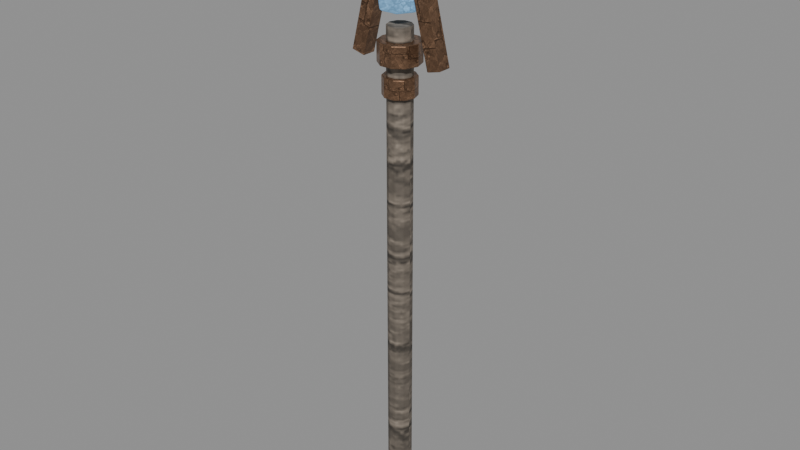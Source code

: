 # Source: Magenheim_Staff_Storm_Simple.blend  (saved by Blender 5.0.118; exported with 4.5.12 LTS)
import bpy
from mathutils import Matrix  # noqa: F401  (used for matrix-valued properties, if any)

bpy.ops.wm.read_factory_settings(use_empty=True)
scene = bpy.context.scene
scene.name = 'Scene'

# ---- images (referenced by path relative to the original .blend; pixels are not part of the script)
import os
ASSET_DIR = os.environ.get("B2B_ASSET_DIR", "")  # directory of the original .blend (textures are referenced by path, not embedded)
HERE = os.path.dirname(os.path.abspath(__file__))  # packed textures are extracted next to this script under _unpacked/

def load_image(name, relpath, width, height, colorspace="sRGB"):
    """Load a texture the original file referenced (path relative to the .blend, or extracted next to this script)."""
    p = next((c for c in (os.path.join(HERE, relpath), os.path.join(ASSET_DIR, relpath)) if relpath and os.path.exists(c)), "")
    if p:
        img = bpy.data.images.load(p, check_existing=True)
        img.name = name
    else:  # same state as the original file: an image datablock whose file is absent (Cycles renders it pink)
        img = bpy.data.images.new(name, width, height)
        img.source = "FILE"
        img.filepath = "//" + (relpath or name)
    img.colorspace_settings.name = colorspace
    return img
img_magenheim_authored_surface_timber_authored = load_image('magenheim.authored.surface-timber-authored', '_unpacked/314c264650bdb250.a86de749.png', 256, 256, 'sRGB')
img_magenheim_authored_surface_metal_authored = load_image('magenheim.authored.surface-metal-authored', '_unpacked/3ec9f1aadc9e0ff6.6ab68a77.png', 256, 256, 'sRGB')
img_magenheim_authored_surface_crystal_authored = load_image('magenheim.authored.surface-crystal-authored', '_unpacked/80ac902f7173c916.4a72d2ec.png', 256, 256, 'sRGB')

# ---- materials (node trees are filled in below, after node groups)
mat_magenheim_storm_staff_ash_wood = bpy.data.materials.new('magenheim.storm-staff.ash-wood')
mat_magenheim_storm_staff_ash_wood.use_backface_culling = True
mat_magenheim_storm_staff_copper_metal = bpy.data.materials.new('magenheim.storm-staff.copper-metal')
mat_magenheim_storm_staff_copper_metal.use_backface_culling = True
mat_magenheim_storm_staff_storm_crystal = bpy.data.materials.new('magenheim.storm-staff.storm-crystal')
mat_magenheim_storm_staff_storm_crystal.use_backface_culling = True

# ---- material node trees
mat_magenheim_storm_staff_ash_wood.use_nodes = True; mat_magenheim_storm_staff_ash_wood.node_tree.nodes.clear()
_N = mat_magenheim_storm_staff_ash_wood.node_tree.nodes; _L = mat_magenheim_storm_staff_ash_wood.node_tree.links
n0 = _N.new('ShaderNodeBsdfPrincipled'); n0.name = 'Principled BSDF'; n0.location = (-200, 100)
n0.inputs[2].default_value = 0.78
n0.inputs[27].default_value = (0.0, 0.0, 0.0, 1.0)
n0.inputs[28].default_value = 1.0
n1 = _N.new('ShaderNodeOutputMaterial'); n1.name = 'Material Output'; n1.location = (200, 100)
n2 = _N.new('ShaderNodeTexImage'); n2.name = 'Image Texture'; n2.location = (0, 0)
n2.image = img_magenheim_authored_surface_timber_authored
n3 = _N.new('ShaderNodeMixRGB'); n3.name = 'Mix (Legacy)'; n3.location = (0, 0)
n3.blend_type = 'MULTIPLY'
n3.inputs[0].default_value = 1.0
n3.inputs[2].default_value = (0.3, 0.25, 0.2, 1.0)
_L.new(n0.outputs[0], n1.inputs[0])
_L.new(n2.outputs[0], n3.inputs[1])
_L.new(n3.outputs[0], n0.inputs[0])
n1.is_active_output = True
mat_magenheim_storm_staff_copper_metal.use_nodes = True; mat_magenheim_storm_staff_copper_metal.node_tree.nodes.clear()
_N = mat_magenheim_storm_staff_copper_metal.node_tree.nodes; _L = mat_magenheim_storm_staff_copper_metal.node_tree.links
n0 = _N.new('ShaderNodeBsdfPrincipled'); n0.name = 'Principled BSDF'; n0.location = (-200, 100)
n0.inputs[1].default_value = 0.72
n0.inputs[2].default_value = 0.34
n0.inputs[27].default_value = (0.0, 0.0, 0.0, 1.0)
n0.inputs[28].default_value = 1.0
n1 = _N.new('ShaderNodeOutputMaterial'); n1.name = 'Material Output'; n1.location = (200, 100)
n2 = _N.new('ShaderNodeTexImage'); n2.name = 'Image Texture'; n2.location = (0, 0)
n2.image = img_magenheim_authored_surface_metal_authored
n3 = _N.new('ShaderNodeMixRGB'); n3.name = 'Mix (Legacy)'; n3.location = (0, 0)
n3.blend_type = 'MULTIPLY'
n3.inputs[0].default_value = 1.0
n3.inputs[2].default_value = (0.55, 0.31, 0.18, 1.0)
_L.new(n0.outputs[0], n1.inputs[0])
_L.new(n2.outputs[0], n3.inputs[1])
_L.new(n3.outputs[0], n0.inputs[0])
n1.is_active_output = True
mat_magenheim_storm_staff_storm_crystal.use_nodes = True; mat_magenheim_storm_staff_storm_crystal.node_tree.nodes.clear()
_N = mat_magenheim_storm_staff_storm_crystal.node_tree.nodes; _L = mat_magenheim_storm_staff_storm_crystal.node_tree.links
n0 = _N.new('ShaderNodeBsdfPrincipled'); n0.name = 'Principled BSDF'; n0.location = (-200, 100)
n0.inputs[1].default_value = 0.02
n0.inputs[2].default_value = 0.22
n0.inputs[27].default_value = (0.14, 0.31, 0.5, 1.0)
n0.inputs[28].default_value = 0.65
n1 = _N.new('ShaderNodeOutputMaterial'); n1.name = 'Material Output'; n1.location = (200, 100)
n2 = _N.new('ShaderNodeTexImage'); n2.name = 'Image Texture'; n2.location = (0, 0)
n2.image = img_magenheim_authored_surface_crystal_authored
n3 = _N.new('ShaderNodeMixRGB'); n3.name = 'Mix (Legacy)'; n3.location = (0, 0)
n3.blend_type = 'MULTIPLY'
n3.inputs[0].default_value = 1.0
n3.inputs[2].default_value = (0.28, 0.62, 1.0, 1.0)
_L.new(n0.outputs[0], n1.inputs[0])
_L.new(n2.outputs[0], n3.inputs[1])
_L.new(n3.outputs[0], n0.inputs[0])
n1.is_active_output = True

# ---- meshes
me_shaft = bpy.data.meshes.new('shaft')
me_shaft.from_pydata([(0.036, -1.863e-09, -0.74), (0.02912, -0.02116, -0.74), (0.01112, -0.03424, -0.74), (-0.01112, -0.03424, -0.74), (-0.02912, -0.02116, -0.74), (-0.036, 1.285e-09, -0.74), (-0.02912, 0.02116, -0.74), (-0.01112, 0.03424, -0.74), (0.01112, 0.03424, -0.74), (0.02912, 0.02116, -0.74), (0.036, -1.863e-09, 0.74), (0.02912, -0.02116, 0.74), (0.01112, -0.03424, 0.74), (-0.01112, -0.03424, 0.74), (-0.02912, -0.02116, 0.74), (-0.036, 1.285e-09, 0.74), (-0.02912, 0.02116, 0.74), (-0.01112, 0.03424, 0.74), (0.01112, 0.03424, 0.74), (0.02912, 0.02116, 0.74), (0.0, -1.863e-09, -0.74), (0.0, -1.863e-09, 0.74)], [], [(0, 10, 1), (1, 10, 11), (20, 0, 1), (21, 11, 10), (1, 11, 2), (2, 11, 12), (20, 1, 2), (21, 12, 11), (2, 12, 3), (3, 12, 13), (20, 2, 3), (21, 13, 12), (3, 13, 4), (4, 13, 14), (20, 3, 4), (21, 14, 13), (4, 14, 5), (5, 14, 15), (20, 4, 5), (21, 15, 14), (5, 15, 6), (6, 15, 16), (20, 5, 6), (21, 16, 15), (6, 16, 7), (7, 16, 17), (20, 6, 7), (21, 17, 16), (7, 17, 8), (8, 17, 18), (20, 7, 8), (21, 18, 17), (8, 18, 9), (9, 18, 19), (20, 8, 9), (21, 19, 18), (9, 19, 0), (0, 19, 10), (20, 9, 0), (21, 10, 19)])
_uv = me_shaft.uv_layers.new(name='UVMap')
_uv.uv.foreach_set('vector', [0.002045, 0.998, 0.002045, 0.002045, 0.01416, 0.998, 0.01416, 0.998, 0.002045, 0.002045, 0.01416, 0.002045, 0.174, 0.07881, 0.151, 0.07132, 0.1598, 0.05921, 0.174, 0.02627, 0.1882, 0.006672, 0.197, 0.01878, 0.01416, 0.998, 0.01416, 0.002045, 0.02913, 0.998, 0.02913, 0.998, 0.01416, 0.002045, 0.02913, 0.002045, 0.174, 0.07881, 0.1598, 0.05921, 0.174, 0.05459, 0.174, 0.02627, 0.174, 0.002045, 0.1882, 0.006672, 0.02913, 0.998, 0.02913, 0.002045, 0.04124, 0.998, 0.04124, 0.998, 0.02913, 0.002045, 0.04124, 0.002045, 0.174, 0.07881, 0.174, 0.05459, 0.1882, 0.05921, 0.174, 0.02627, 0.1598, 0.006672, 0.174, 0.002045, 0.04533, 0.998, 0.04533, 0.002045, 0.05744, 0.998, 0.05744, 0.998, 0.04533, 0.002045, 0.05744, 0.002045, 0.174, 0.07881, 0.1882, 0.05921, 0.197, 0.07132, 0.174, 0.02627, 0.151, 0.01878, 0.1598, 0.006672, 0.05744, 0.998, 0.05744, 0.002045, 0.07242, 0.998, 0.07242, 0.998, 0.05744, 0.002045, 0.07242, 0.002045, 0.174, 0.07881, 0.197, 0.07132, 0.197, 0.0863, 0.174, 0.02627, 0.151, 0.03376, 0.151, 0.01878, 0.07242, 0.998, 0.07242, 0.002045, 0.08453, 0.998, 0.08453, 0.998, 0.07242, 0.002045, 0.08453, 0.002045, 0.174, 0.07881, 0.197, 0.0863, 0.1882, 0.09841, 0.174, 0.02627, 0.1598, 0.04587, 0.151, 0.03376, 0.08862, 0.998, 0.08862, 0.002045, 0.1036, 0.998, 0.1036, 0.998, 0.08862, 0.002045, 0.1036, 0.002045, 0.174, 0.07881, 0.1882, 0.09841, 0.174, 0.103, 0.174, 0.02627, 0.174, 0.05049, 0.1598, 0.04587, 0.1036, 0.998, 0.1036, 0.002045, 0.1157, 0.998, 0.1157, 0.998, 0.1036, 0.002045, 0.1157, 0.002045, 0.174, 0.07881, 0.174, 0.103, 0.1598, 0.09841, 0.174, 0.02627, 0.1882, 0.04587, 0.174, 0.05049, 0.1198, 0.998, 0.1198, 0.002045, 0.1319, 0.998, 0.1319, 0.998, 0.1198, 0.002045, 0.1319, 0.002045, 0.174, 0.07881, 0.1598, 0.09841, 0.151, 0.0863, 0.174, 0.02627, 0.197, 0.03376, 0.1882, 0.04587, 0.1319, 0.998, 0.1319, 0.002045, 0.1469, 0.998, 0.1469, 0.998, 0.1319, 0.002045, 0.1469, 0.002045, 0.174, 0.07881, 0.151, 0.0863, 0.151, 0.07132, 0.174, 0.02627, 0.197, 0.01878, 0.197, 0.03376])
me_shaft.materials.append(mat_magenheim_storm_staff_ash_wood)
me_shaft.update()
me_pommel = bpy.data.meshes.new('pommel')
me_pommel.from_pydata([(0.04968, -1.863e-09, -0.05), (0.04019, -0.0292, -0.05), (0.01535, -0.04725, -0.05), (-0.01535, -0.04725, -0.05), (-0.04019, -0.0292, -0.05), (-0.04968, 2.481e-09, -0.05), (-0.04019, 0.0292, -0.05), (-0.01535, 0.04725, -0.05), (0.01535, 0.04725, -0.05), (0.04019, 0.0292, -0.05), (0.04968, -1.863e-09, 0.05), (0.04019, -0.0292, 0.05), (0.01535, -0.04725, 0.05), (-0.01535, -0.04725, 0.05), (-0.04019, -0.0292, 0.05), (-0.04968, 2.481e-09, 0.05), (-0.04019, 0.0292, 0.05), (-0.01535, 0.04725, 0.05), (0.01535, 0.04725, 0.05), (0.04019, 0.0292, 0.05), (0.0, -1.863e-09, -0.05), (0.0, -1.863e-09, 0.05)], [], [(0, 10, 1), (1, 10, 11), (20, 0, 1), (21, 11, 10), (1, 11, 2), (2, 11, 12), (20, 1, 2), (21, 12, 11), (2, 12, 3), (3, 12, 13), (20, 2, 3), (21, 13, 12), (3, 13, 4), (4, 13, 14), (20, 3, 4), (21, 14, 13), (4, 14, 5), (5, 14, 15), (20, 4, 5), (21, 15, 14), (5, 15, 6), (6, 15, 16), (20, 5, 6), (21, 16, 15), (6, 16, 7), (7, 16, 17), (20, 6, 7), (21, 17, 16), (7, 17, 8), (8, 17, 18), (20, 7, 8), (21, 18, 17), (8, 18, 9), (9, 18, 19), (20, 8, 9), (21, 19, 18), (9, 19, 0), (0, 19, 10), (20, 9, 0), (21, 10, 19)])
_uv = me_pommel.uv_layers.new(name='UVMap')
_uv.uv.foreach_set('vector', [0.2986, 0.7201, 0.2986, 0.3658, 0.3866, 0.7201, 0.3866, 0.7201, 0.2986, 0.3658, 0.3866, 0.3658, 0.516, 0.1806, 0.3486, 0.235, 0.3486, 0.1262, 0.172, 0.1806, 0.3394, 0.235, 0.2754, 0.323, 0.3866, 0.7201, 0.3866, 0.3658, 0.4954, 0.7201, 0.4954, 0.7201, 0.3866, 0.3658, 0.4954, 0.3658, 0.516, 0.1806, 0.3486, 0.1262, 0.4125, 0.03823, 0.172, 0.1806, 0.3394, 0.1262, 0.3394, 0.235, 0.4954, 0.7201, 0.4954, 0.3658, 0.5834, 0.7201, 0.5834, 0.7201, 0.4954, 0.3658, 0.5834, 0.3658, 0.516, 0.1806, 0.4125, 0.03823, 0.516, 0.004624, 0.172, 0.1806, 0.2754, 0.03823, 0.3394, 0.1262, 0.004624, 0.7201, 0.004624, 0.3658, 0.09262, 0.7201, 0.09262, 0.7201, 0.004624, 0.3658, 0.09262, 0.3658, 0.516, 0.1806, 0.516, 0.004624, 0.6194, 0.03823, 0.172, 0.1806, 0.172, 0.004624, 0.2754, 0.03823, 0.09262, 0.7201, 0.09262, 0.3658, 0.2014, 0.7201, 0.2014, 0.7201, 0.09262, 0.3658, 0.2014, 0.3658, 0.516, 0.1806, 0.6194, 0.03823, 0.6834, 0.1262, 0.172, 0.1806, 0.06855, 0.03823, 0.172, 0.004624, 0.2014, 0.7201, 0.2014, 0.3658, 0.2894, 0.7201, 0.2894, 0.7201, 0.2014, 0.3658, 0.2894, 0.3658, 0.516, 0.1806, 0.6834, 0.1262, 0.6834, 0.235, 0.172, 0.1806, 0.004624, 0.1262, 0.06855, 0.03823, 0.7986, 0.7201, 0.7986, 0.3658, 0.9074, 0.7201, 0.9074, 0.7201, 0.7986, 0.3658, 0.9074, 0.3658, 0.516, 0.1806, 0.6834, 0.235, 0.6194, 0.323, 0.172, 0.1806, 0.004624, 0.235, 0.004624, 0.1262, 0.9074, 0.7201, 0.9074, 0.3658, 0.9954, 0.7201, 0.9954, 0.7201, 0.9074, 0.3658, 0.9954, 0.3658, 0.516, 0.1806, 0.6194, 0.323, 0.516, 0.3566, 0.172, 0.1806, 0.06855, 0.323, 0.004624, 0.235, 0.5926, 0.7201, 0.5926, 0.3658, 0.6806, 0.7201, 0.6806, 0.7201, 0.5926, 0.3658, 0.6806, 0.3658, 0.516, 0.1806, 0.516, 0.3566, 0.4125, 0.323, 0.172, 0.1806, 0.172, 0.3566, 0.06855, 0.323, 0.6806, 0.7201, 0.6806, 0.3658, 0.7894, 0.7201, 0.7894, 0.7201, 0.6806, 0.3658, 0.7894, 0.3658, 0.516, 0.1806, 0.4125, 0.323, 0.3486, 0.235, 0.172, 0.1806, 0.2754, 0.323, 0.172, 0.3566])
me_pommel.materials.append(mat_magenheim_storm_staff_copper_metal)
me_pommel.update()
me_neck = bpy.data.meshes.new('neck')
me_neck.from_pydata([(0.04824, -1.863e-09, -0.0275), (0.03903, -0.02835, -0.0275), (0.01491, -0.04588, -0.0275), (-0.01491, -0.04588, -0.0275), (-0.03903, -0.02835, -0.0275), (-0.04824, 2.355e-09, -0.0275), (-0.03903, 0.02835, -0.0275), (-0.01491, 0.04588, -0.0275), (0.01491, 0.04588, -0.0275), (0.03903, 0.02835, -0.0275), (0.04824, -1.863e-09, 0.0275), (0.03903, -0.02835, 0.0275), (0.01491, -0.04588, 0.0275), (-0.01491, -0.04588, 0.0275), (-0.03903, -0.02835, 0.0275), (-0.04824, 2.355e-09, 0.0275), (-0.03903, 0.02835, 0.0275), (-0.01491, 0.04588, 0.0275), (0.01491, 0.04588, 0.0275), (0.03903, 0.02835, 0.0275), (0.0, -1.863e-09, -0.0275), (0.0, -1.863e-09, 0.0275)], [], [(0, 10, 1), (1, 10, 11), (20, 0, 1), (21, 11, 10), (1, 11, 2), (2, 11, 12), (20, 1, 2), (21, 12, 11), (2, 12, 3), (3, 12, 13), (20, 2, 3), (21, 13, 12), (3, 13, 4), (4, 13, 14), (20, 3, 4), (21, 14, 13), (4, 14, 5), (5, 14, 15), (20, 4, 5), (21, 15, 14), (5, 15, 6), (6, 15, 16), (20, 5, 6), (21, 16, 15), (6, 16, 7), (7, 16, 17), (20, 6, 7), (21, 17, 16), (7, 17, 8), (8, 17, 18), (20, 7, 8), (21, 18, 17), (8, 18, 9), (9, 18, 19), (20, 8, 9), (21, 19, 18), (9, 19, 0), (0, 19, 10), (20, 9, 0), (21, 10, 19)])
_uv = me_neck.uv_layers.new(name='UVMap')
_uv.uv.foreach_set('vector', [0.5318, 0.5815, 0.2734, 0.5815, 0.5318, 0.4682, 0.5318, 0.4682, 0.2734, 0.5815, 0.2734, 0.4682, 0.6616, 0.2316, 0.4461, 0.3016, 0.4461, 0.1616, 0.2205, 0.2316, 0.436, 0.1616, 0.436, 0.3016, 0.2634, 0.8349, 0.005028, 0.8349, 0.2634, 0.7216, 0.2634, 0.7216, 0.005028, 0.8349, 0.005028, 0.7216, 0.6616, 0.2316, 0.4461, 0.1616, 0.5284, 0.0483, 0.2205, 0.2316, 0.3537, 0.0483, 0.436, 0.1616, 0.2634, 0.7216, 0.005028, 0.7216, 0.2634, 0.5815, 0.2634, 0.5815, 0.005028, 0.7216, 0.005028, 0.5815, 0.6616, 0.2316, 0.5284, 0.0483, 0.6616, 0.005028, 0.2205, 0.2316, 0.2205, 0.005028, 0.3537, 0.0483, 0.2634, 0.5815, 0.005028, 0.5815, 0.2634, 0.4682, 0.2634, 0.4682, 0.005028, 0.5815, 0.005028, 0.4682, 0.6616, 0.2316, 0.6616, 0.005028, 0.7947, 0.0483, 0.2205, 0.2316, 0.08734, 0.0483, 0.2205, 0.005028, 0.5418, 0.7266, 0.5418, 0.4682, 0.6818, 0.7266, 0.6818, 0.7266, 0.5418, 0.4682, 0.6818, 0.4682, 0.6616, 0.2316, 0.7947, 0.0483, 0.8771, 0.1616, 0.2205, 0.2316, 0.005028, 0.1616, 0.08734, 0.0483, 0.6818, 0.7266, 0.6818, 0.4682, 0.7951, 0.7266, 0.7951, 0.7266, 0.6818, 0.4682, 0.7951, 0.4682, 0.6616, 0.2316, 0.8771, 0.1616, 0.8771, 0.3016, 0.2205, 0.2316, 0.005028, 0.3016, 0.005028, 0.1616, 0.5418, 0.995, 0.5418, 0.7366, 0.6818, 0.995, 0.6818, 0.995, 0.5418, 0.7366, 0.6818, 0.7366, 0.6616, 0.2316, 0.8771, 0.3016, 0.7947, 0.4149, 0.2205, 0.2316, 0.08734, 0.4149, 0.005028, 0.3016, 0.6818, 0.995, 0.6818, 0.7366, 0.7951, 0.995, 0.7951, 0.995, 0.6818, 0.7366, 0.7951, 0.7366, 0.6616, 0.2316, 0.7947, 0.4149, 0.6616, 0.4582, 0.2205, 0.2316, 0.2205, 0.4582, 0.08734, 0.4149, 0.5318, 0.8349, 0.2734, 0.8349, 0.5318, 0.7216, 0.5318, 0.7216, 0.2734, 0.8349, 0.2734, 0.7216, 0.6616, 0.2316, 0.6616, 0.4582, 0.5284, 0.4149, 0.2205, 0.2316, 0.3537, 0.4149, 0.2205, 0.4582, 0.5318, 0.7216, 0.2734, 0.7216, 0.5318, 0.5815, 0.5318, 0.5815, 0.2734, 0.7216, 0.2734, 0.5815, 0.6616, 0.2316, 0.5284, 0.4149, 0.4461, 0.3016, 0.2205, 0.2316, 0.436, 0.3016, 0.3537, 0.4149])
me_neck.materials.append(mat_magenheim_storm_staff_copper_metal)
me_neck.update()
me_left_conductor = bpy.data.meshes.new('left-conductor')
me_left_conductor.from_pydata([(-0.06295, 0.02, -0.1698), (-0.02414, 0.02, -0.1795), (0.06295, 0.02, 0.1698), (0.02414, 0.02, 0.1795), (-0.06295, -0.02, -0.1698), (-0.02414, -0.02, -0.1795), (0.06295, -0.02, 0.1698), (0.02414, -0.02, 0.1795)], [], [(0, 3, 2), (0, 2, 1), (4, 5, 6), (4, 6, 7), (0, 4, 7), (0, 7, 3), (1, 2, 6), (1, 6, 5), (0, 1, 5), (0, 5, 4), (3, 7, 6), (3, 6, 2)])
_uv = me_left_conductor.uv_layers.new(name='UVMap')
_uv.uv.foreach_set('vector', [0.003859, 0.9961, 0.003859, 0.003859, 0.1141, 0.003859, 0.003859, 0.9961, 0.1141, 0.003859, 0.1141, 0.9961, 0.468, 0.9961, 0.3578, 0.9961, 0.3578, 0.003859, 0.468, 0.9961, 0.3578, 0.003859, 0.468, 0.003859, 0.2321, 0.9961, 0.1218, 0.9961, 0.1218, 0.003859, 0.2321, 0.9961, 0.1218, 0.003859, 0.2321, 0.003859, 0.2398, 0.9961, 0.2398, 0.003859, 0.3501, 0.003859, 0.2398, 0.9961, 0.3501, 0.003859, 0.3501, 0.9961, 0.4757, 0.003859, 0.586, 0.003859, 0.586, 0.1141, 0.4757, 0.003859, 0.586, 0.1141, 0.4757, 0.1141, 0.4757, 0.2321, 0.4757, 0.1218, 0.586, 0.1218, 0.4757, 0.2321, 0.586, 0.1218, 0.586, 0.2321])
me_left_conductor.materials.append(mat_magenheim_storm_staff_copper_metal)
me_left_conductor.update()
me_right_conductor = bpy.data.meshes.new('right-conductor')
me_right_conductor.from_pydata([(0.02414, 0.02, -0.1795), (0.06295, 0.02, -0.1698), (-0.02414, 0.02, 0.1795), (-0.06295, 0.02, 0.1698), (0.02414, -0.02, -0.1795), (0.06295, -0.02, -0.1698), (-0.02414, -0.02, 0.1795), (-0.06295, -0.02, 0.1698)], [], [(0, 3, 2), (0, 2, 1), (4, 5, 6), (4, 6, 7), (0, 4, 7), (0, 7, 3), (1, 2, 6), (1, 6, 5), (0, 1, 5), (0, 5, 4), (3, 7, 6), (3, 6, 2)])
_uv = me_right_conductor.uv_layers.new(name='UVMap')
_uv.uv.foreach_set('vector', [0.3578, 0.9961, 0.3578, 0.003859, 0.468, 0.003859, 0.3578, 0.9961, 0.468, 0.003859, 0.468, 0.9961, 0.1141, 0.9961, 0.003859, 0.9961, 0.003859, 0.003859, 0.1141, 0.9961, 0.003859, 0.003859, 0.1141, 0.003859, 0.3501, 0.9961, 0.2398, 0.9961, 0.2398, 0.003859, 0.3501, 0.9961, 0.2398, 0.003859, 0.3501, 0.003859, 0.1218, 0.9961, 0.1218, 0.003859, 0.2321, 0.003859, 0.1218, 0.9961, 0.2321, 0.003859, 0.2321, 0.9961, 0.586, 0.1141, 0.4757, 0.1141, 0.4757, 0.003859, 0.586, 0.1141, 0.4757, 0.003859, 0.586, 0.003859, 0.586, 0.1218, 0.586, 0.2321, 0.4757, 0.2321, 0.586, 0.1218, 0.4757, 0.2321, 0.4757, 0.1218])
me_right_conductor.materials.append(mat_magenheim_storm_staff_copper_metal)
me_right_conductor.update()
me_conductor_band = bpy.data.meshes.new('conductor-band')
me_conductor_band.from_pydata([(0.06, -1.863e-09, -0.03), (0.04854, -0.03527, -0.03), (0.01854, -0.05706, -0.03), (-0.01854, -0.05706, -0.03), (-0.04854, -0.03527, -0.03), (-0.06, 3.383e-09, -0.03), (-0.04854, 0.03527, -0.03), (-0.01854, 0.05706, -0.03), (0.01854, 0.05706, -0.03), (0.04854, 0.03527, -0.03), (0.06, -1.863e-09, 0.03), (0.04854, -0.03527, 0.03), (0.01854, -0.05706, 0.03), (-0.01854, -0.05706, 0.03), (-0.04854, -0.03527, 0.03), (-0.06, 3.383e-09, 0.03), (-0.04854, 0.03527, 0.03), (-0.01854, 0.05706, 0.03), (0.01854, 0.05706, 0.03), (0.04854, 0.03527, 0.03), (0.0, -1.863e-09, -0.03), (0.0, -1.863e-09, 0.03)], [], [(0, 10, 1), (1, 10, 11), (20, 0, 1), (21, 11, 10), (1, 11, 2), (2, 11, 12), (20, 1, 2), (21, 12, 11), (2, 12, 3), (3, 12, 13), (20, 2, 3), (21, 13, 12), (3, 13, 4), (4, 13, 14), (20, 3, 4), (21, 14, 13), (4, 14, 5), (5, 14, 15), (20, 4, 5), (21, 15, 14), (5, 15, 6), (6, 15, 16), (20, 5, 6), (21, 16, 15), (6, 16, 7), (7, 16, 17), (20, 6, 7), (21, 17, 16), (7, 17, 8), (8, 17, 18), (20, 7, 8), (21, 18, 17), (8, 18, 9), (9, 18, 19), (20, 8, 9), (21, 19, 18), (9, 19, 0), (0, 19, 10), (20, 9, 0), (21, 10, 19)])
_uv = me_conductor_band.uv_layers.new(name='UVMap')
_uv.uv.foreach_set('vector', [0.2449, 0.7629, 0.00513, 0.7629, 0.2449, 0.6147, 0.2449, 0.6147, 0.00513, 0.7629, 0.00513, 0.6147, 0.2331, 0.2449, 0.00513, 0.1708, 0.09222, 0.05092, 0.6994, 0.2449, 0.9274, 0.1708, 0.9274, 0.319, 0.2449, 0.6147, 0.00513, 0.6147, 0.2449, 0.4949, 0.2449, 0.4949, 0.00513, 0.6147, 0.00513, 0.4949, 0.2331, 0.2449, 0.09222, 0.05092, 0.2331, 0.00513, 0.6994, 0.2449, 0.8403, 0.05092, 0.9274, 0.1708, 0.9949, 0.7629, 0.7551, 0.7629, 0.9949, 0.6147, 0.9949, 0.6147, 0.7551, 0.7629, 0.7551, 0.6147, 0.2331, 0.2449, 0.2331, 0.00513, 0.3741, 0.05092, 0.6994, 0.2449, 0.6994, 0.00513, 0.8403, 0.05092, 0.9949, 0.6147, 0.7551, 0.6147, 0.9949, 0.4949, 0.9949, 0.4949, 0.7551, 0.6147, 0.7551, 0.4949, 0.2331, 0.2449, 0.3741, 0.05092, 0.4611, 0.1708, 0.6994, 0.2449, 0.5585, 0.05092, 0.6994, 0.00513, 0.7449, 0.7629, 0.5051, 0.7629, 0.7449, 0.643, 0.7449, 0.643, 0.5051, 0.7629, 0.5051, 0.643, 0.2331, 0.2449, 0.4611, 0.1708, 0.4611, 0.319, 0.6994, 0.2449, 0.4714, 0.1708, 0.5585, 0.05092, 0.7449, 0.643, 0.5051, 0.643, 0.7449, 0.4949, 0.7449, 0.4949, 0.5051, 0.643, 0.5051, 0.4949, 0.2331, 0.2449, 0.4611, 0.319, 0.3741, 0.4388, 0.6994, 0.2449, 0.4714, 0.319, 0.4714, 0.1708, 0.4949, 0.8828, 0.2551, 0.8828, 0.4949, 0.7629, 0.4949, 0.7629, 0.2551, 0.8828, 0.2551, 0.7629, 0.2331, 0.2449, 0.3741, 0.4388, 0.2331, 0.4846, 0.6994, 0.2449, 0.5585, 0.4388, 0.4714, 0.319, 0.4949, 0.7629, 0.2551, 0.7629, 0.4949, 0.6147, 0.4949, 0.6147, 0.2551, 0.7629, 0.2551, 0.6147, 0.2331, 0.2449, 0.2331, 0.4846, 0.09222, 0.4388, 0.6994, 0.2449, 0.6994, 0.4846, 0.5585, 0.4388, 0.4949, 0.6147, 0.2551, 0.6147, 0.4949, 0.4949, 0.4949, 0.4949, 0.2551, 0.6147, 0.2551, 0.4949, 0.2331, 0.2449, 0.09222, 0.4388, 0.00513, 0.319, 0.6994, 0.2449, 0.8403, 0.4388, 0.6994, 0.4846, 0.2449, 0.8828, 0.00513, 0.8828, 0.2449, 0.7629, 0.2449, 0.7629, 0.00513, 0.8828, 0.00513, 0.7629, 0.2331, 0.2449, 0.00513, 0.319, 0.00513, 0.1708, 0.6994, 0.2449, 0.9274, 0.319, 0.8403, 0.4388])
me_conductor_band.materials.append(mat_magenheim_storm_staff_copper_metal)
me_conductor_band.update()
me_static_focus = bpy.data.meshes.new('static-focus')
me_static_focus.from_pydata([(0.054, 0.0, -0.1566), (0.027, -0.04677, -0.1566), (-0.027, -0.04677, -0.1566), (-0.054, 4.721e-09, -0.1566), (-0.027, 0.04677, -0.1566), (0.027, 0.04677, -0.1566), (0.075, 0.0, 0.0319), (0.0375, -0.06495, 0.0319), (-0.0375, -0.06495, 0.0319), (-0.075, 6.557e-09, 0.0319), (-0.0375, 0.06495, 0.0319), (0.0375, 0.06495, 0.0319), (0.0, 0.0, 0.1711), (0.0, 0.0, -0.1711)], [], [(13, 0, 1), (0, 6, 1), (1, 6, 7), (12, 7, 6), (13, 1, 2), (1, 7, 2), (2, 7, 8), (12, 8, 7), (13, 2, 3), (2, 8, 3), (3, 8, 9), (12, 9, 8), (13, 3, 4), (3, 9, 4), (4, 9, 10), (12, 10, 9), (13, 4, 5), (4, 10, 5), (5, 10, 11), (12, 11, 10), (13, 5, 0), (5, 11, 0), (0, 11, 6), (12, 6, 11)])
_uv = me_static_focus.uv_layers.new(name='UVMap')
_uv.uv.foreach_set('vector', [0.8776, 0.1385, 0.8798, 0.2736, 0.763, 0.2061, 0.176, 0.8324, 0.09809, 0.3717, 0.3103, 0.8174, 0.3103, 0.8174, 0.09809, 0.3717, 0.2846, 0.3509, 0.1513, 0.003409, 0.2846, 0.3509, 0.09809, 0.3717, 0.8776, 0.1385, 0.763, 0.2061, 0.763, 0.07096, 0.3103, 0.8174, 0.2846, 0.3509, 0.3764, 0.8007, 0.3764, 0.8007, 0.2846, 0.3509, 0.3764, 0.3276, 0.1513, 0.003409, 0.3764, 0.3276, 0.2846, 0.3509, 0.8776, 0.1385, 0.763, 0.07096, 0.8798, 0.003408, 0.3832, 0.8007, 0.3832, 0.3276, 0.4493, 0.8174, 0.4493, 0.8174, 0.3832, 0.3276, 0.475, 0.3509, 0.6083, 0.003409, 0.475, 0.3509, 0.3832, 0.3276, 0.8776, 0.1385, 0.8798, 0.003408, 0.9966, 0.07096, 0.4493, 0.8174, 0.475, 0.3509, 0.5836, 0.8324, 0.5836, 0.8324, 0.475, 0.3509, 0.6615, 0.3717, 0.6083, 0.003409, 0.6615, 0.3717, 0.475, 0.3509, 0.8776, 0.1385, 0.9966, 0.07096, 0.9966, 0.2061, 0.5836, 0.8324, 0.6615, 0.3717, 0.6518, 0.8307, 0.6518, 0.8307, 0.6615, 0.3717, 0.7562, 0.3693, 0.6083, 0.003409, 0.7562, 0.3693, 0.6615, 0.3717, 0.8776, 0.1385, 0.9966, 0.2061, 0.8798, 0.2736, 0.1078, 0.8307, 0.003408, 0.3693, 0.176, 0.8324, 0.176, 0.8324, 0.003408, 0.3693, 0.09809, 0.3717, 0.1513, 0.003409, 0.09809, 0.3717, 0.003408, 0.3693])
me_static_focus.materials.append(mat_magenheim_storm_staff_storm_crystal)
me_static_focus.update()

# ---- objects
ob_shaft = bpy.data.objects.new('shaft', me_shaft)
ob_pommel = bpy.data.objects.new('pommel', me_pommel)
ob_neck = bpy.data.objects.new('neck', me_neck)
ob_left_conductor = bpy.data.objects.new('left-conductor', me_left_conductor)
ob_right_conductor = bpy.data.objects.new('right-conductor', me_right_conductor)
ob_conductor_band = bpy.data.objects.new('conductor-band', me_conductor_band)
ob_static_focus = bpy.data.objects.new('static-focus', me_static_focus)

# ---- transforms, parenting, visibility, modifiers, constraints
ob_shaft.location = (0.0, 1.863e-09, -0.08)
_m = ob_shaft.modifiers.new('Crafted edge chamfer', 'BEVEL')
_m.width = 0.003081
_m.width_pct = 0.003081
_m.segments = 2
_m.angle_limit = 0.4538
ob_pommel.location = (0.0, 1.863e-09, -0.77)
_m = ob_pommel.modifiers.new('Crafted edge chamfer', 'BEVEL')
_m.width = 0.004252
_m.width_pct = 0.004252
_m.segments = 2
_m.angle_limit = 0.4538
ob_neck.location = (0.0, 1.863e-09, 0.5)
_m = ob_neck.modifiers.new('Crafted edge chamfer', 'BEVEL')
_m.width = 0.002475
_m.width_pct = 0.002475
_m.segments = 2
_m.angle_limit = 0.4538
ob_left_conductor.location = (-0.08, 0.0, 0.74)
_m = ob_left_conductor.modifiers.new('Crafted edge chamfer', 'BEVEL')
_m.width = 0.0018
_m.width_pct = 0.0018
_m.segments = 2
_m.angle_limit = 0.4538
ob_right_conductor.location = (0.08, 0.0, 0.74)
_m = ob_right_conductor.modifiers.new('Crafted edge chamfer', 'BEVEL')
_m.width = 0.0018
_m.width_pct = 0.0018
_m.segments = 2
_m.angle_limit = 0.4538
ob_conductor_band.location = (0.0, 1.863e-09, 0.59)
_m = ob_conductor_band.modifiers.new('Crafted edge chamfer', 'BEVEL')
_m.width = 0.0027
_m.width_pct = 0.0027
_m.segments = 2
_m.angle_limit = 0.4538
ob_static_focus.location = (0.0, 0.0, 0.8561)
_m = ob_static_focus.modifiers.new('Crafted edge chamfer', 'BEVEL')
_m.width = 0.005846
_m.width_pct = 0.005846
_m.segments = 2
_m.angle_limit = 0.4538

# ---- collection membership
scene.collection.objects.link(ob_shaft)
scene.collection.objects.link(ob_pommel)
scene.collection.objects.link(ob_neck)
scene.collection.objects.link(ob_left_conductor)
scene.collection.objects.link(ob_right_conductor)
scene.collection.objects.link(ob_conductor_band)
scene.collection.objects.link(ob_static_focus)

# ---- scene / render settings (as saved in the file)
scene.frame_start = 1; scene.frame_end = 250; scene.frame_set(1)
scene.render.engine = 'BLENDER_EEVEE_NEXT'
scene.render.bake_bias = 0.0
scene.render.bake_samples = 0
scene.cycles.sampling_pattern = 'TABULATED_SOBOL'
scene.eevee.use_volume_custom_range = False
bpy.context.view_layer.update()

# ---- added for rendering (the .blend has no active camera and no usable light): camera, sun + grey world if the file has none
cam_auto = bpy.data.cameras.new('AutoCamera')
cam_auto.lens = 50.0
cam_auto.sensor_width = 36.0
cam_auto.clip_end = 1000.0
ob_auto_camera = bpy.data.objects.new('AutoCamera', cam_auto)
scene.collection.objects.link(ob_auto_camera)
ob_auto_camera.location = (1.7219, -2.06628, 1.47482)
ob_auto_camera.rotation_euler = (1.09748, -7.21219e-08, 0.694738)
scene.camera = ob_auto_camera
light_auto_sun = bpy.data.lights.new('AutoSun', 'SUN')
light_auto_sun.energy = 3.0
light_auto_sun.angle = 0.0523599
ob_auto_sun = bpy.data.objects.new('AutoSun', light_auto_sun)
scene.collection.objects.link(ob_auto_sun)
ob_auto_sun.rotation_euler = (0.872665, 0.174533, 0.523599)
if scene.world is None:
    world_auto = bpy.data.worlds.new('AutoWorld')
    world_auto.color = (0.3, 0.3, 0.3)
    scene.world = world_auto
bpy.context.view_layer.update()
